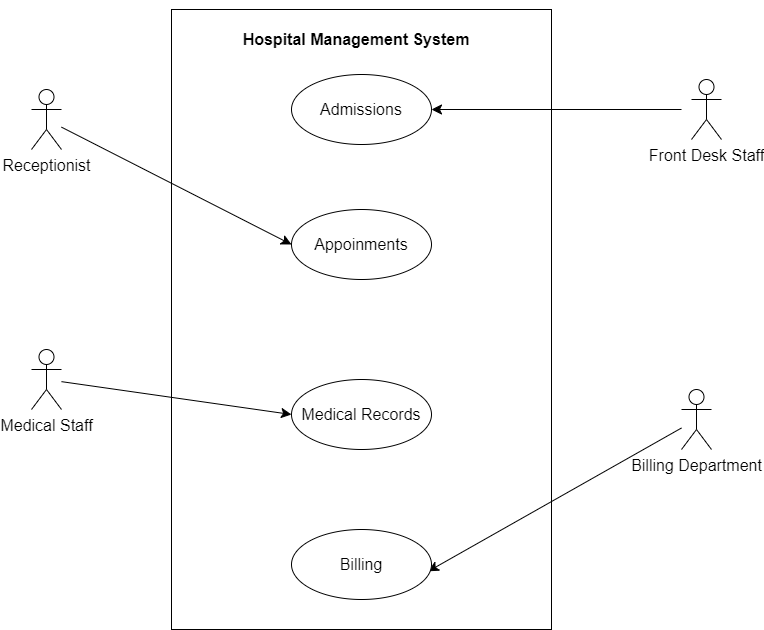

The diagram above was exported from draw.io. Its source (the exported page's mxGraphModel, read from the mxfile embedded in the PNG):
<mxGraphModel dx="579" dy="671" grid="1" gridSize="10" guides="1" tooltips="1" connect="1" arrows="1" fold="1" page="1" pageScale="1" pageWidth="827" pageHeight="1169" background="none" math="0" shadow="0">
  <root>
    <mxCell id="0" />
    <mxCell id="1" parent="0" />
    <mxCell id="ew4DHw5YqWaadplA2xn4-1" value="" style="html=1;whiteSpace=wrap;fontSize=16;" vertex="1" parent="1">
      <mxGeometry x="180" y="290" width="380" height="620" as="geometry" />
    </mxCell>
    <mxCell id="ew4DHw5YqWaadplA2xn4-2" value="Admissions" style="ellipse;whiteSpace=wrap;html=1;fontSize=16;" vertex="1" parent="1">
      <mxGeometry x="300" y="355" width="140" height="70" as="geometry" />
    </mxCell>
    <mxCell id="ew4DHw5YqWaadplA2xn4-3" style="edgeStyle=none;curved=1;rounded=0;orthogonalLoop=1;jettySize=auto;html=1;exitX=0;exitY=0;exitDx=0;exitDy=0;fontSize=12;startSize=8;endSize=8;" edge="1" parent="1" source="ew4DHw5YqWaadplA2xn4-1" target="ew4DHw5YqWaadplA2xn4-1">
      <mxGeometry relative="1" as="geometry" />
    </mxCell>
    <mxCell id="ew4DHw5YqWaadplA2xn4-19" style="edgeStyle=none;curved=1;rounded=0;orthogonalLoop=1;jettySize=auto;html=1;entryX=1;entryY=0.5;entryDx=0;entryDy=0;fontSize=12;startSize=8;endSize=8;" edge="1" parent="1" target="ew4DHw5YqWaadplA2xn4-2">
      <mxGeometry relative="1" as="geometry">
        <mxPoint x="690" y="390" as="sourcePoint" />
      </mxGeometry>
    </mxCell>
    <mxCell id="ew4DHw5YqWaadplA2xn4-5" value="Front Desk Staff" style="shape=umlActor;verticalLabelPosition=bottom;verticalAlign=top;html=1;outlineConnect=0;fontSize=16;" vertex="1" parent="1">
      <mxGeometry x="700" y="360" width="30" height="60" as="geometry" />
    </mxCell>
    <mxCell id="ew4DHw5YqWaadplA2xn4-25" style="edgeStyle=none;curved=1;rounded=0;orthogonalLoop=1;jettySize=auto;html=1;entryX=0;entryY=0.5;entryDx=0;entryDy=0;fontSize=12;startSize=8;endSize=8;" edge="1" parent="1" source="ew4DHw5YqWaadplA2xn4-6" target="ew4DHw5YqWaadplA2xn4-12">
      <mxGeometry relative="1" as="geometry">
        <mxPoint x="80" y="410" as="sourcePoint" />
      </mxGeometry>
    </mxCell>
    <mxCell id="ew4DHw5YqWaadplA2xn4-6" value="Receptionist" style="shape=umlActor;verticalLabelPosition=bottom;verticalAlign=top;html=1;outlineConnect=0;fontSize=16;" vertex="1" parent="1">
      <mxGeometry x="40" y="370" width="30" height="60" as="geometry" />
    </mxCell>
    <mxCell id="ew4DHw5YqWaadplA2xn4-21" style="edgeStyle=none;curved=1;rounded=0;orthogonalLoop=1;jettySize=auto;html=1;entryX=0;entryY=0.5;entryDx=0;entryDy=0;fontSize=12;startSize=8;endSize=8;" edge="1" parent="1" source="ew4DHw5YqWaadplA2xn4-7" target="ew4DHw5YqWaadplA2xn4-13">
      <mxGeometry relative="1" as="geometry">
        <mxPoint x="60" y="800" as="sourcePoint" />
      </mxGeometry>
    </mxCell>
    <mxCell id="ew4DHw5YqWaadplA2xn4-7" value="Medical Staff" style="shape=umlActor;verticalLabelPosition=bottom;verticalAlign=top;html=1;outlineConnect=0;fontSize=16;" vertex="1" parent="1">
      <mxGeometry x="40" y="630" width="30" height="60" as="geometry" />
    </mxCell>
    <mxCell id="ew4DHw5YqWaadplA2xn4-22" style="edgeStyle=none;curved=1;rounded=0;orthogonalLoop=1;jettySize=auto;html=1;entryX=0.977;entryY=0.597;entryDx=0;entryDy=0;entryPerimeter=0;fontSize=12;startSize=8;endSize=8;" edge="1" parent="1" source="ew4DHw5YqWaadplA2xn4-8" target="ew4DHw5YqWaadplA2xn4-14">
      <mxGeometry relative="1" as="geometry">
        <mxPoint x="690" y="855" as="sourcePoint" />
      </mxGeometry>
    </mxCell>
    <mxCell id="ew4DHw5YqWaadplA2xn4-8" value="Billing Department" style="shape=umlActor;verticalLabelPosition=bottom;verticalAlign=top;html=1;outlineConnect=0;fontSize=16;" vertex="1" parent="1">
      <mxGeometry x="690" y="670" width="30" height="60" as="geometry" />
    </mxCell>
    <mxCell id="ew4DHw5YqWaadplA2xn4-12" value="Appoinments" style="ellipse;whiteSpace=wrap;html=1;fontSize=16;" vertex="1" parent="1">
      <mxGeometry x="300" y="490" width="140" height="70" as="geometry" />
    </mxCell>
    <mxCell id="ew4DHw5YqWaadplA2xn4-13" value="Medical Records" style="ellipse;whiteSpace=wrap;html=1;fontSize=16;" vertex="1" parent="1">
      <mxGeometry x="300" y="660" width="140" height="70" as="geometry" />
    </mxCell>
    <mxCell id="ew4DHw5YqWaadplA2xn4-14" value="Billing" style="ellipse;whiteSpace=wrap;html=1;fontSize=16;" vertex="1" parent="1">
      <mxGeometry x="300" y="810" width="140" height="70" as="geometry" />
    </mxCell>
    <mxCell id="ew4DHw5YqWaadplA2xn4-17" style="edgeStyle=none;curved=1;rounded=0;orthogonalLoop=1;jettySize=auto;html=1;exitX=0;exitY=0;exitDx=0;exitDy=0;fontSize=12;startSize=8;endSize=8;" edge="1" parent="1" source="ew4DHw5YqWaadplA2xn4-1" target="ew4DHw5YqWaadplA2xn4-1">
      <mxGeometry relative="1" as="geometry" />
    </mxCell>
    <mxCell id="ew4DHw5YqWaadplA2xn4-27" value="&lt;b&gt;Hospital Management System&lt;/b&gt;" style="text;strokeColor=none;fillColor=none;html=1;align=center;verticalAlign=middle;whiteSpace=wrap;rounded=0;fontSize=16;" vertex="1" parent="1">
      <mxGeometry x="220" y="300" width="290" height="40" as="geometry" />
    </mxCell>
  </root>
</mxGraphModel>